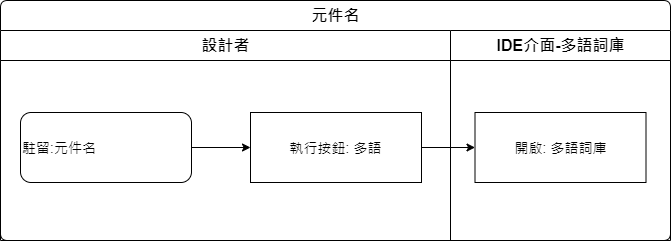

The diagram above was exported from draw.io. Its source (the exported page's mxGraphModel, read from the mxfile embedded in the PNG):
<mxGraphModel dx="1024" dy="616" grid="1" gridSize="10" guides="1" tooltips="1" connect="1" arrows="1" fold="1" page="1" pageScale="1" pageWidth="827" pageHeight="1169" math="0" shadow="0">
  <root>
    <mxCell id="rI0G2_LMVEFq5flknBUv-0" />
    <mxCell id="rI0G2_LMVEFq5flknBUv-1" parent="rI0G2_LMVEFq5flknBUv-0" />
    <mxCell id="rI0G2_LMVEFq5flknBUv-2" value="元件名" style="swimlane;html=1;childLayout=stackLayout;resizeParent=1;resizeParentMax=0;strokeWidth=1;fontSize=16;rounded=1;arcSize=8;startSize=30;" vertex="1" parent="rI0G2_LMVEFq5flknBUv-1">
      <mxGeometry x="70" y="70" width="670" height="240" as="geometry" />
    </mxCell>
    <mxCell id="rI0G2_LMVEFq5flknBUv-3" value="設計者" style="swimlane;html=1;startSize=30;fontSize=16;strokeWidth=1;" vertex="1" parent="rI0G2_LMVEFq5flknBUv-2">
      <mxGeometry y="30" width="450" height="210" as="geometry" />
    </mxCell>
    <mxCell id="rI0G2_LMVEFq5flknBUv-4" style="edgeStyle=orthogonalEdgeStyle;rounded=0;orthogonalLoop=1;jettySize=auto;html=1;fontSize=14;" edge="1" parent="rI0G2_LMVEFq5flknBUv-3" source="rI0G2_LMVEFq5flknBUv-5" target="rI0G2_LMVEFq5flknBUv-6">
      <mxGeometry relative="1" as="geometry" />
    </mxCell>
    <mxCell id="rI0G2_LMVEFq5flknBUv-5" value="駐留:元件名" style="rounded=1;whiteSpace=wrap;strokeWidth=1;fontSize=14;align=left;labelBackgroundColor=none;html=1;" vertex="1" parent="rI0G2_LMVEFq5flknBUv-3">
      <mxGeometry x="20" y="82" width="171" height="70" as="geometry" />
    </mxCell>
    <mxCell id="rI0G2_LMVEFq5flknBUv-6" value="執行按鈕: 多語" style="rounded=0;whiteSpace=wrap;html=1;strokeWidth=1;fontSize=14;" vertex="1" parent="rI0G2_LMVEFq5flknBUv-3">
      <mxGeometry x="250" y="82" width="171" height="70" as="geometry" />
    </mxCell>
    <mxCell id="rI0G2_LMVEFq5flknBUv-7" style="edgeStyle=orthogonalEdgeStyle;rounded=0;orthogonalLoop=1;jettySize=auto;html=1;" edge="1" parent="rI0G2_LMVEFq5flknBUv-2" source="rI0G2_LMVEFq5flknBUv-6" target="rI0G2_LMVEFq5flknBUv-9">
      <mxGeometry relative="1" as="geometry" />
    </mxCell>
    <mxCell id="rI0G2_LMVEFq5flknBUv-8" value="IDE介面-多語詞庫" style="swimlane;html=1;startSize=30;fontSize=16;strokeWidth=1;" vertex="1" parent="rI0G2_LMVEFq5flknBUv-2">
      <mxGeometry x="450" y="30" width="220" height="210" as="geometry" />
    </mxCell>
    <mxCell id="rI0G2_LMVEFq5flknBUv-9" value="開啟: 多語詞庫" style="rounded=0;whiteSpace=wrap;html=1;strokeWidth=1;fontSize=14;" vertex="1" parent="rI0G2_LMVEFq5flknBUv-8">
      <mxGeometry x="24.5" y="82" width="171" height="70" as="geometry" />
    </mxCell>
  </root>
</mxGraphModel>